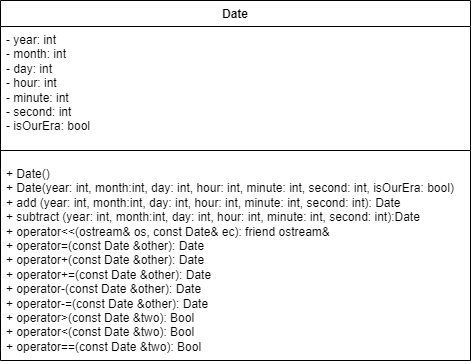

The diagram above was exported from draw.io. Its source (the exported page's mxGraphModel, read from the mxfile embedded in the PNG):
<mxGraphModel dx="498" dy="601" grid="1" gridSize="10" guides="1" tooltips="1" connect="1" arrows="1" fold="1" page="1" pageScale="1" pageWidth="827" pageHeight="1169" math="0" shadow="0">
  <root>
    <mxCell id="0" />
    <mxCell id="1" parent="0" />
    <mxCell id="b90v8XOcWPj-0Yx1OOSN-1" value="Date" style="swimlane;fontStyle=1;align=center;verticalAlign=top;childLayout=stackLayout;horizontal=1;startSize=26;horizontalStack=0;resizeParent=1;resizeParentMax=0;resizeLast=0;collapsible=1;marginBottom=0;whiteSpace=wrap;html=1;" vertex="1" parent="1">
      <mxGeometry x="330" y="260" width="470" height="360" as="geometry" />
    </mxCell>
    <mxCell id="b90v8XOcWPj-0Yx1OOSN-2" value="- year: int&amp;nbsp;&lt;br&gt;- month: int&lt;br&gt;- day: int&lt;br&gt;- hour: int&lt;br&gt;- minute: int&lt;br&gt;- second: int&lt;br&gt;- isOurEra: bool" style="text;strokeColor=none;fillColor=none;align=left;verticalAlign=top;spacingLeft=4;spacingRight=4;overflow=hidden;rotatable=0;points=[[0,0.5],[1,0.5]];portConstraint=eastwest;whiteSpace=wrap;html=1;" vertex="1" parent="b90v8XOcWPj-0Yx1OOSN-1">
      <mxGeometry y="26" width="470" height="114" as="geometry" />
    </mxCell>
    <mxCell id="b90v8XOcWPj-0Yx1OOSN-3" value="" style="line;strokeWidth=1;fillColor=none;align=left;verticalAlign=middle;spacingTop=-1;spacingLeft=3;spacingRight=3;rotatable=0;labelPosition=right;points=[];portConstraint=eastwest;strokeColor=inherit;" vertex="1" parent="b90v8XOcWPj-0Yx1OOSN-1">
      <mxGeometry y="140" width="470" height="20" as="geometry" />
    </mxCell>
    <mxCell id="b90v8XOcWPj-0Yx1OOSN-4" value="+ Date()&lt;br&gt;+ Date(year: int, month:int, day: int, hour: int, minute: int, second: int, isOurEra: bool)&lt;br&gt;+ add (year: int, month:int, day: int, hour: int, minute: int, second: int): Date&lt;br&gt;+ subtract (year: int, month:int, day: int, hour: int, minute: int, second: int):Date&lt;br&gt;+ operator&amp;lt;&amp;lt;(ostream&amp;amp; os, const Date&amp;amp; ec): friend ostream&amp;amp;&lt;br&gt;+ operator=(const Date &amp;amp;other): Date&lt;br&gt;+ operator+(const Date &amp;amp;other): Date&lt;br&gt;+ operator+=(const Date &amp;amp;other): Date&lt;br&gt;+ operator-(const Date &amp;amp;other): Date&lt;br&gt;+ operator-=(const Date &amp;amp;other): Date&lt;br&gt;+ operator&amp;gt;(const Date &amp;amp;two): Bool&lt;br&gt;+ operator&amp;lt;(const Date &amp;amp;two): Bool&lt;br&gt;+ operator==(const Date &amp;amp;two): Bool" style="text;strokeColor=none;fillColor=none;align=left;verticalAlign=top;spacingLeft=4;spacingRight=4;overflow=hidden;rotatable=0;points=[[0,0.5],[1,0.5]];portConstraint=eastwest;whiteSpace=wrap;html=1;" vertex="1" parent="b90v8XOcWPj-0Yx1OOSN-1">
      <mxGeometry y="160" width="470" height="200" as="geometry" />
    </mxCell>
  </root>
</mxGraphModel>